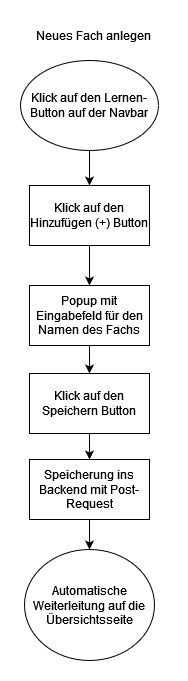

The diagram above was exported from draw.io. Its source (the exported page's mxGraphModel, read from the mxfile embedded in the PNG):
<mxGraphModel dx="3385" dy="3002" grid="1" gridSize="10" guides="1" tooltips="1" connect="1" arrows="1" fold="1" page="1" pageScale="1" pageWidth="827" pageHeight="1169" math="0" shadow="0">
  <root>
    <mxCell id="0" />
    <mxCell id="1" parent="0" />
    <mxCell id="g9_4AZKj9o_rdkb9CTvJ-13" value="" style="edgeStyle=orthogonalEdgeStyle;rounded=0;orthogonalLoop=1;jettySize=auto;html=1;" edge="1" parent="1" source="g9_4AZKj9o_rdkb9CTvJ-14" target="g9_4AZKj9o_rdkb9CTvJ-17">
      <mxGeometry relative="1" as="geometry" />
    </mxCell>
    <mxCell id="g9_4AZKj9o_rdkb9CTvJ-14" value="Klick auf den Lernen- Button auf der Navbar" style="ellipse;whiteSpace=wrap;html=1;" vertex="1" parent="1">
      <mxGeometry x="380" y="-1070" width="138" height="90" as="geometry" />
    </mxCell>
    <mxCell id="g9_4AZKj9o_rdkb9CTvJ-15" value="Neues Fach anlegen" style="text;html=1;strokeColor=none;fillColor=none;align=center;verticalAlign=middle;whiteSpace=wrap;rounded=0;" vertex="1" parent="1">
      <mxGeometry x="380" y="-1110" width="147" height="30" as="geometry" />
    </mxCell>
    <mxCell id="g9_4AZKj9o_rdkb9CTvJ-16" value="" style="edgeStyle=orthogonalEdgeStyle;rounded=0;orthogonalLoop=1;jettySize=auto;html=1;" edge="1" parent="1" source="g9_4AZKj9o_rdkb9CTvJ-17" target="g9_4AZKj9o_rdkb9CTvJ-19">
      <mxGeometry relative="1" as="geometry" />
    </mxCell>
    <mxCell id="g9_4AZKj9o_rdkb9CTvJ-17" value="Klick auf den Hinzufügen (+) Button " style="whiteSpace=wrap;html=1;" vertex="1" parent="1">
      <mxGeometry x="389" y="-945" width="120" height="60" as="geometry" />
    </mxCell>
    <mxCell id="g9_4AZKj9o_rdkb9CTvJ-18" value="" style="edgeStyle=orthogonalEdgeStyle;rounded=0;orthogonalLoop=1;jettySize=auto;html=1;" edge="1" parent="1" source="g9_4AZKj9o_rdkb9CTvJ-19" target="g9_4AZKj9o_rdkb9CTvJ-21">
      <mxGeometry relative="1" as="geometry" />
    </mxCell>
    <mxCell id="g9_4AZKj9o_rdkb9CTvJ-19" value="Popup mit Eingabefeld für den Namen des Fachs" style="whiteSpace=wrap;html=1;" vertex="1" parent="1">
      <mxGeometry x="389" y="-845" width="120" height="60" as="geometry" />
    </mxCell>
    <mxCell id="g9_4AZKj9o_rdkb9CTvJ-20" value="" style="edgeStyle=orthogonalEdgeStyle;rounded=0;orthogonalLoop=1;jettySize=auto;html=1;" edge="1" parent="1" source="g9_4AZKj9o_rdkb9CTvJ-21" target="g9_4AZKj9o_rdkb9CTvJ-23">
      <mxGeometry relative="1" as="geometry" />
    </mxCell>
    <mxCell id="g9_4AZKj9o_rdkb9CTvJ-21" value="Klick auf den Speichern Button" style="whiteSpace=wrap;html=1;" vertex="1" parent="1">
      <mxGeometry x="389" y="-757" width="120" height="60" as="geometry" />
    </mxCell>
    <mxCell id="g9_4AZKj9o_rdkb9CTvJ-22" value="" style="edgeStyle=orthogonalEdgeStyle;rounded=0;orthogonalLoop=1;jettySize=auto;html=1;" edge="1" parent="1" source="g9_4AZKj9o_rdkb9CTvJ-23" target="g9_4AZKj9o_rdkb9CTvJ-24">
      <mxGeometry relative="1" as="geometry" />
    </mxCell>
    <mxCell id="g9_4AZKj9o_rdkb9CTvJ-23" value="Speicherung ins Backend mit Post-Request" style="whiteSpace=wrap;html=1;" vertex="1" parent="1">
      <mxGeometry x="389" y="-671" width="120" height="60" as="geometry" />
    </mxCell>
    <mxCell id="g9_4AZKj9o_rdkb9CTvJ-24" value="Automatische Weiterleitung auf die Übersichtsseite" style="ellipse;whiteSpace=wrap;html=1;" vertex="1" parent="1">
      <mxGeometry x="384" y="-581" width="130" height="111" as="geometry" />
    </mxCell>
  </root>
</mxGraphModel>